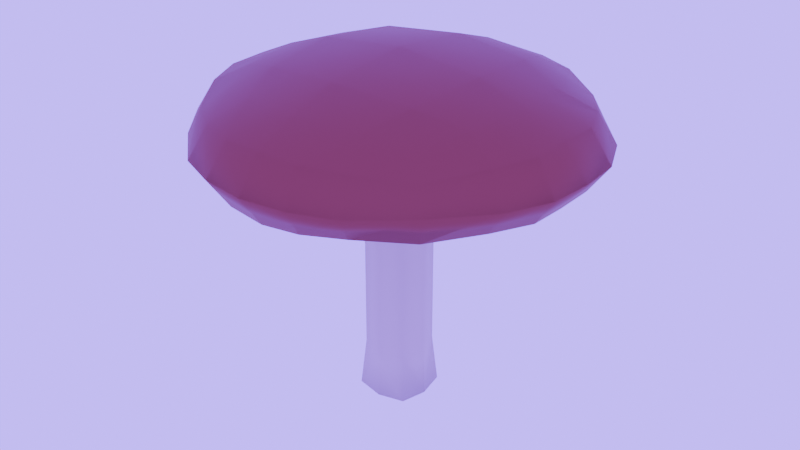 # Source: mushroom.blend  (saved by Blender 4.2.66; exported with 4.5.12 LTS)
import bpy
from mathutils import Matrix  # noqa: F401  (used for matrix-valued properties, if any)

bpy.ops.wm.read_factory_settings(use_empty=True)
scene = bpy.context.scene
scene.name = 'Scene'

# ---- collections
col_collection = bpy.data.collections.new('Collection'); scene.collection.children.link(col_collection)

# ---- materials (node trees are filled in below, after node groups)
mat_material = bpy.data.materials.new('Material')
mat_material.alpha_threshold = 0.0
mat_material.roughness = 0.5
mat_material.line_color = (0.0, 0.0, 0.0, 1.0)
mat_material_001 = bpy.data.materials.new('Material.001')

# ---- material node trees
mat_material.use_nodes = True; mat_material.node_tree.nodes.clear()
_N = mat_material.node_tree.nodes; _L = mat_material.node_tree.links
n0 = _N.new('ShaderNodeOutputMaterial'); n0.name = 'Material Output'; n0.location = (300, 300)
n1 = _N.new('ShaderNodeBsdfPrincipled'); n1.name = 'Principled BSDF'; n1.location = (10, 300)
n1.inputs[0].default_value = (0.5937, 0.5668, 0.4436, 1.0)
n1.inputs[3].default_value = 1.45
_L.new(n1.outputs[0], n0.inputs[0])
n0.is_active_output = True
mat_material_001.use_nodes = True; mat_material_001.node_tree.nodes.clear()
_N = mat_material_001.node_tree.nodes; _L = mat_material_001.node_tree.links
n0 = _N.new('ShaderNodeBsdfPrincipled'); n0.name = 'Principled BSDF'; n0.location = (10, 300)
n0.inputs[0].default_value = (0.2523, 0.105, 0.05032, 1.0)
n0.inputs[1].default_value = 0.9622
n1 = _N.new('ShaderNodeOutputMaterial'); n1.name = 'Material Output'; n1.location = (300, 300)
_L.new(n0.outputs[0], n1.inputs[0])
n1.is_active_output = True

# ---- world
world_world = bpy.data.worlds.new('World'); scene.world = world_world
world_world.use_nodes = True; world_world.node_tree.nodes.clear()
_N = world_world.node_tree.nodes; _L = world_world.node_tree.links
n0 = _N.new('ShaderNodeOutputWorld'); n0.name = 'World Output'; n0.location = (300, 300)
n1 = _N.new('ShaderNodeBackground'); n1.name = 'Background'; n1.location = (10, 300)
n1.inputs[0].default_value = (0.1941, 0.08281, 0.7273, 1.0)
n1.inputs[1].default_value = 5.2
_L.new(n1.outputs[0], n0.inputs[0])
n0.is_active_output = True
world_world.color = (0.3221, 0.04403, 0.01713)
world_world.sun_shadow_jitter_overblur = 0.0

# ---- meshes
me_cube = bpy.data.meshes.new('Cube')
me_cube.from_pydata([(-0.7163, -0.7163, 0.7163), (-0.7163, -0.7163, -0.3918), (-0.9053, 0.0, -0.5079), (-0.9053, 0.0, 0.9053), (0.0, -0.9053, 0.9053), (-0.4232, -0.8464, 0.8464), (-0.4232, -0.8464, -0.4026), (0.0, -0.9053, -0.442), (0.0, -0.207, -2.192), (-0.5891, 0.0, -0.2863), (-0.5891, 0.0, 1.178), (0.0, 0.0, 1.332), (-0.8464, -0.4232, -0.4026), (-0.8464, -0.4232, 0.8464), (-0.5324, -0.5324, -0.1727), (0.0, -0.5891, -0.2863), (0.0, -0.5891, 1.178), (-0.5324, -0.5324, 1.065), (-0.8464, -0.8464, -0.4934), (-0.9053, -0.9053, 0.002053), (-0.8464, -0.8464, 0.4232), (-1.178, 0.0, 0.5891), (-1.332, 0.0, 0.0), (-1.178, 0.0, -0.5079), (0.0007803, -0.2187, -4.97), (0.0, -1.178, 0.5891), (0.0, -1.332, 0.0), (0.0, -1.178, -0.5738), (-0.5324, -1.065, 0.5324), (-0.5891, -1.178, 0.0), (-0.5324, -1.065, -0.4664), (-1.065, -0.5324, 0.5324), (-1.178, -0.5891, 0.0), (-1.065, -0.5324, -0.4664), (-0.2187, 0.0007803, -4.97), (-0.1848, -0.1848, -4.944), (-0.1571, -0.1571, -4.06), (-0.2116, -0.8759, 0.8759), (-0.2116, -0.8759, -0.4223), (-0.2946, 0.0, -0.5266), (-0.2946, 0.0, 1.255), (-0.2662, -0.5608, 1.122), (-0.2662, -0.5608, -0.2295), (-0.2656, -1.16, -0.5201), (-0.3055, -1.291, 0.0), (-0.2656, -1.16, 0.5608), (-0.8759, -0.2116, 0.8759), (-0.207, 0.0, -4.107), (-0.8759, -0.2116, -0.4552), (0.0, -0.207, -4.107), (-0.5608, -0.2662, -0.2295), (0.0, -0.2946, -0.5266), (-0.207, 0.0, -2.192), (-0.191, -0.191, -0.9287), (0.0, -0.2946, 1.255), (-0.5608, -0.2662, 1.122), (0.0, -0.2424, -0.9895), (-0.2424, 0.0, -0.9895), (-0.1571, -0.1571, -2.144), (-1.179, -0.2662, -0.4872), (-1.312, -0.2946, 0.0), (-1.179, -0.2662, 0.5608), (-0.2804, -0.2804, -0.4597), (-0.2804, -0.2804, 1.188), (0.0, 0.0, -5.027)], [], [(17, 13, 0, 5), (28, 5, 0, 20), (61, 46, 3, 21), (12, 14, 6, 1), (42, 15, 7, 38), (45, 37, 5, 28), (41, 17, 5, 37), (63, 55, 17, 41), (62, 51, 15, 42), (48, 50, 14, 12), (20, 0, 13, 31), (55, 46, 13, 17), (1, 18, 33, 12), (18, 19, 32, 33), (19, 20, 31, 32), (38, 43, 30, 6), (43, 44, 29, 30), (44, 45, 28, 29), (48, 59, 23, 2), (59, 60, 22, 23), (60, 61, 21, 22), (49, 36, 35, 24), (6, 30, 18, 1), (30, 29, 19, 18), (29, 28, 20, 19), (26, 25, 45, 44), (27, 26, 44, 43), (7, 27, 43, 38), (50, 62, 42, 14), (54, 63, 41, 16), (16, 41, 37, 4), (25, 4, 37, 45), (14, 42, 38, 6), (11, 40, 63, 54), (9, 39, 62, 50), (32, 31, 61, 60), (33, 32, 60, 59), (12, 33, 59, 48), (36, 47, 34, 35), (58, 52, 47, 36), (51, 62, 53, 56), (10, 3, 46, 55), (62, 39, 57, 53), (8, 58, 36, 49), (2, 9, 50, 48), (56, 53, 58, 8), (53, 57, 52, 58), (40, 10, 55, 63), (31, 13, 46, 61), (35, 34, 64, 24)])
me_cube.polygons.foreach_set('use_smooth', [True] * 50)
me_cube.polygons.foreach_set('material_index', [1, 1, 1, 0, 0, 1, 1, 1, 0, 0, 1, 1, 1, 1, 1, 1, 1, 1, 1, 1, 1, 0, 1, 1, 1, 1, 1, 1, 0, 1, 1, 1, 0, 1, 0, 1, 1, 1, 0, 0, 0, 1, 0, 0, 0, 0, 0, 1, 1, 0])
_uv = me_cube.uv_layers.new(name='UVMap')
_uv.uv.foreach_set('vector', [0.8125, 0.6875, 0.875, 0.6875, 0.875, 0.75, 0.8125, 0.75, 0.5625, 0.9375, 0.625, 0.9375, 0.625, 1.0, 0.5625, 1.0, 0.5625, 0.09375, 0.625, 0.09375, 0.625, 0.125, 0.5625, 0.125, 0.125, 0.6875, 0.1875, 0.6875, 0.1875, 0.75, 0.125, 0.75, 0.2188, 0.6875, 0.25, 0.6875, 0.25, 0.75, 0.2188, 0.75, 0.5625, 0.9062, 0.625, 0.9062, 0.625, 0.9375, 0.5625, 0.9375, 0.7812, 0.6875, 0.8125, 0.6875, 0.8125, 0.75, 0.7812, 0.75, 0.7812, 0.6562, 0.8125, 0.6562, 0.8125, 0.6875, 0.7812, 0.6875, 0.2188, 0.6562, 0.25, 0.6562, 0.25, 0.6875, 0.2188, 0.6875, 0.125, 0.6562, 0.1875, 0.6562, 0.1875, 0.6875, 0.125, 0.6875, 0.5625, 0.0, 0.625, 0.0, 0.625, 0.0625, 0.5625, 0.0625, 0.8125, 0.6562, 0.875, 0.6562, 0.875, 0.6875, 0.8125, 0.6875, 0.375, 0.0, 0.4375, 0.0, 0.4375, 0.0625, 0.375, 0.0625, 0.4375, 0.0, 0.5, 0.0, 0.5, 0.0625, 0.4375, 0.0625, 0.5, 0.0, 0.5625, 0.0, 0.5625, 0.0625, 0.5, 0.0625, 0.375, 0.9062, 0.4375, 0.9062, 0.4375, 0.9375, 0.375, 0.9375, 0.4375, 0.9062, 0.5, 0.9062, 0.5, 0.9375, 0.4375, 0.9375, 0.5, 0.9062, 0.5625, 0.9062, 0.5625, 0.9375, 0.5, 0.9375, 0.375, 0.09375, 0.4375, 0.09375, 0.4375, 0.125, 0.375, 0.125, 0.4375, 0.09375, 0.5, 0.09375, 0.5, 0.125, 0.4375, 0.125, 0.5, 0.09375, 0.5625, 0.09375, 0.5625, 0.125, 0.5, 0.125, 0.25, 0.6562, 0.2188, 0.6562, 0.2188, 0.6562, 0.25, 0.6562, 0.375, 0.9375, 0.4375, 0.9375, 0.4375, 1.0, 0.375, 1.0, 0.4375, 0.9375, 0.5, 0.9375, 0.5, 1.0, 0.4375, 1.0, 0.5, 0.9375, 0.5625, 0.9375, 0.5625, 1.0, 0.5, 1.0, 0.5, 0.875, 0.5625, 0.875, 0.5625, 0.9062, 0.5, 0.9062, 0.4375, 0.875, 0.5, 0.875, 0.5, 0.9062, 0.4375, 0.9062, 0.375, 0.875, 0.4375, 0.875, 0.4375, 0.9062, 0.375, 0.9062, 0.1875, 0.6562, 0.2188, 0.6562, 0.2188, 0.6875, 0.1875, 0.6875, 0.75, 0.6562, 0.7812, 0.6562, 0.7812, 0.6875, 0.75, 0.6875, 0.75, 0.6875, 0.7812, 0.6875, 0.7812, 0.75, 0.75, 0.75, 0.5625, 0.875, 0.625, 0.875, 0.625, 0.9062, 0.5625, 0.9062, 0.1875, 0.6875, 0.2188, 0.6875, 0.2188, 0.75, 0.1875, 0.75, 0.75, 0.625, 0.7812, 0.625, 0.7812, 0.6562, 0.75, 0.6562, 0.1875, 0.625, 0.2188, 0.625, 0.2188, 0.6562, 0.1875, 0.6562, 0.5, 0.0625, 0.5625, 0.0625, 0.5625, 0.09375, 0.5, 0.09375, 0.4375, 0.0625, 0.5, 0.0625, 0.5, 0.09375, 0.4375, 0.09375, 0.375, 0.0625, 0.4375, 0.0625, 0.4375, 0.09375, 0.375, 0.09375, 0.2188, 0.6562, 0.2188, 0.625, 0.2188, 0.625, 0.2188, 0.6562, 0.2188, 0.6562, 0.2188, 0.625, 0.2188, 0.625, 0.2188, 0.6562, 0.25, 0.6562, 0.2188, 0.6562, 0.2188, 0.6562, 0.25, 0.6562, 0.8125, 0.625, 0.875, 0.625, 0.875, 0.6562, 0.8125, 0.6562, 0.2188, 0.6562, 0.2188, 0.625, 0.2188, 0.625, 0.2188, 0.6562, 0.25, 0.6562, 0.2188, 0.6562, 0.2188, 0.6562, 0.25, 0.6562, 0.125, 0.625, 0.1875, 0.625, 0.1875, 0.6562, 0.125, 0.6562, 0.25, 0.6562, 0.2188, 0.6562, 0.2188, 0.6562, 0.25, 0.6562, 0.2188, 0.6562, 0.2188, 0.625, 0.2188, 0.625, 0.2188, 0.6562, 0.7812, 0.625, 0.8125, 0.625, 0.8125, 0.6562, 0.7812, 0.6562, 0.5625, 0.0625, 0.625, 0.0625, 0.625, 0.09375, 0.5625, 0.09375, 0.2188, 0.6562, 0.2188, 0.625, 0.2188, 0.625, 0.2188, 0.6562])
me_cube.materials.append(mat_material)
me_cube.materials.append(mat_material_001)
me_cube.use_mirror_vertex_groups = False
me_cube.update()
arm_armature = bpy.data.armatures.new('Armature')  # bones are not reproduced

# ---- objects
ob_cube = bpy.data.objects.new('Cube', me_cube)
ob_armature = bpy.data.objects.new('Armature', arm_armature)

# ---- transforms, parenting, visibility, modifiers, constraints
ob_cube.parent = ob_armature
ob_cube.location = (0.0, 0.0, 1.886)
ob_cube.scale = (1.0, 1.0, 0.3787)
ob_cube.lock_rotations_4d = False
ob_cube.empty_display_type = 'ARROWS'
ob_cube.lineart.crease_threshold = 0.0
_vg = ob_cube.vertex_groups.new(name='Bone')
for _i, _w in zip([24, 34, 35, 36, 47, 49, 64], [0.8233, 0.8258, 0.8227, 0.06406, 0.09143, 0.09233, 0.9981]): _vg.add([_i], _w, 'REPLACE')
_vg = ob_cube.vertex_groups.new(name='Bone.001')
for _i, _w in zip([8, 24, 34, 35, 36, 47, 49, 52, 58], [0.01692, 0.1699, 0.1661, 0.1699, 0.8969, 0.8647, 0.8743, 0.03686, 0.0002636]): _vg.add([_i], _w, 'REPLACE')
_vg = ob_cube.vertex_groups.new(name='Bone.002')
_vg = ob_cube.vertex_groups.new(name='Bone.003')
for _i, _w in zip([8, 9, 36, 39, 47, 49, 51, 52, 53, 56, 57, 58, 62], [0.9126, 0.001774, 0.02341, 0.05179, 0.03196, 0.01307, 0.03157, 0.8894, 0.07954, 0.1032, 0.1166, 0.9157, 0.009357]): _vg.add([_i], _w, 'REPLACE')
_vg = ob_cube.vertex_groups.new(name='Bone.004')
for _i, _w in zip([4, 6, 7, 14, 15, 25, 26, 27, 29, 30, 38, 39, 42, 43, 44, 45, 50, 51, 53, 56, 57, 62], [0.01476, 0.01614, 0.05019, 0.01382, 0.07478, 0.06337, 0.04229, 0.03561, 0.0005029, 0.00573, 0.03302, 0.01163, 0.04442, 0.02114, 0.01837, 0.02215, 0.01045, 0.1546, 0.1098, 0.4883, 0.0351, 0.05557]): _vg.add([_i], _w, 'REPLACE')
_vg = ob_cube.vertex_groups.new(name='Bone.005')
for _i, _w in zip([0, 1, 2, 3, 4, 5, 6, 7, 8, 9, 10, 12, 13, 14, 15, 16, 17, 18, 19, 20, 21, 22, 23, 25, 26, 27, 28, 29, 30, 31, 32, 33, 37, 38, 39, 40, 41, 42, 43, 44, 45, 46, 48, 50, 51, 52, 53, 54, 55, 56, 57, 58, 59, 60, 61, 62, 63], [0.5203, 0.328, 0.3587, 0.4859, 0.469, 0.5219, 0.3204, 0.3419, 0.0008576, 0.4116, 0.3365, 0.3245, 0.5268, 0.3114, 0.3715, 0.3311, 0.518, 0.3483, 0.3945, 0.4716, 0.469, 0.3969, 0.3632, 0.4373, 0.4121, 0.3595, 0.4781, 0.3866, 0.3434, 0.4835, 0.3897, 0.347, 0.503, 0.3246, 0.6726, 0.1489, 0.4529, 0.3193, 0.3466, 0.3865, 0.4673, 0.5136, 0.3346, 0.3322, 0.5655, 0.05082, 0.6944, 0.1477, 0.4559, 0.3225, 0.7543, 0.02642, 0.3522, 0.3892, 0.4762, 0.3805, 0.2388]): _vg.add([_i], _w, 'REPLACE')
_vg = ob_cube.vertex_groups.new(name='Bone.006')
for _i, _w in zip([0, 1, 2, 3, 4, 5, 6, 7, 9, 10, 12, 13, 14, 15, 16, 17, 18, 19, 20, 21, 22, 23, 25, 26, 27, 28, 29, 30, 31, 32, 33, 37, 38, 39, 40, 41, 42, 43, 44, 45, 46, 48, 50, 51, 53, 54, 55, 56, 57, 59, 60, 61, 62, 63], [0.2564, 0.2292, 0.2094, 0.2945, 0.2843, 0.2587, 0.2169, 0.1926, 0.1703, 0.4273, 0.2233, 0.264, 0.2113, 0.1618, 0.4239, 0.2876, 0.2516, 0.2923, 0.2651, 0.2771, 0.2929, 0.2492, 0.2517, 0.2402, 0.2176, 0.2584, 0.2904, 0.2452, 0.2664, 0.3005, 0.2546, 0.2702, 0.2064, 0.121, 0.4836, 0.3415, 0.2142, 0.2345, 0.2831, 0.255, 0.2777, 0.2175, 0.2184, 0.1146, 0.07069, 0.4827, 0.3436, 0.03879, 0.03211, 0.2552, 0.3036, 0.272, 0.3645, 0.526]): _vg.add([_i], _w, 'REPLACE')
_vg = ob_cube.vertex_groups.new(name='Bone.007')
for _i, _w in zip([0, 1, 2, 3, 4, 5, 6, 7, 9, 10, 11, 12, 13, 14, 15, 16, 17, 18, 19, 20, 21, 22, 23, 25, 26, 27, 28, 29, 30, 31, 32, 33, 37, 38, 39, 40, 41, 42, 43, 44, 45, 46, 48, 50, 51, 53, 54, 55, 56, 57, 59, 60, 61, 62, 63], [0.2062, 0.4081, 0.3967, 0.2085, 0.2111, 0.1976, 0.418, 0.4012, 0.3666, 0.2295, 1.0, 0.4185, 0.1965, 0.43, 0.3695, 0.2304, 0.1822, 0.3716, 0.2897, 0.2428, 0.2388, 0.2907, 0.362, 0.2428, 0.2948, 0.3707, 0.2356, 0.2915, 0.3754, 0.2339, 0.2896, 0.3732, 0.1997, 0.4146, 0.1214, 0.3643, 0.193, 0.4005, 0.3746, 0.2898, 0.2369, 0.1976, 0.4133, 0.3988, 0.1231, 0.0358, 0.3645, 0.1925, 0.0257, 0.02967, 0.3684, 0.2881, 0.2365, 0.1687, 0.2294]): _vg.add([_i], _w, 'REPLACE')
_m = ob_cube.modifiers.new('Mirror', 'MIRROR')
_m.use_axis = (True, True, False)
_m.use_bisect_axis = (True, False, False)
_m.use_bisect_flip_axis = (True, False, False)
_m = ob_cube.modifiers.new('Armature', 'ARMATURE')
_m.object = ob_armature
ob_armature.location = (0.0, 0.0, 0.0)
ob_armature.show_in_front = True

# ---- collection membership
col_collection.objects.link(ob_cube)
col_collection.objects.link(ob_armature)

# ---- scene / render settings (as saved in the file)
scene.frame_start = 0; scene.frame_end = 16; scene.frame_set(2)
scene.render.engine = 'BLENDER_EEVEE_NEXT'
bpy.context.view_layer.update()

# ---- added for rendering (the .blend has no active camera): camera
cam_auto = bpy.data.cameras.new('AutoCamera')
cam_auto.lens = 50.0
cam_auto.sensor_width = 36.0
cam_auto.clip_end = 1000.0
ob_auto_camera = bpy.data.objects.new('AutoCamera', cam_auto)
scene.collection.objects.link(ob_auto_camera)
ob_auto_camera.location = (4.05517, -4.86002, 4.44598)
ob_auto_camera.rotation_euler = (1.09748, -7.21219e-08, 0.694738)
scene.camera = ob_auto_camera
bpy.context.view_layer.update()
